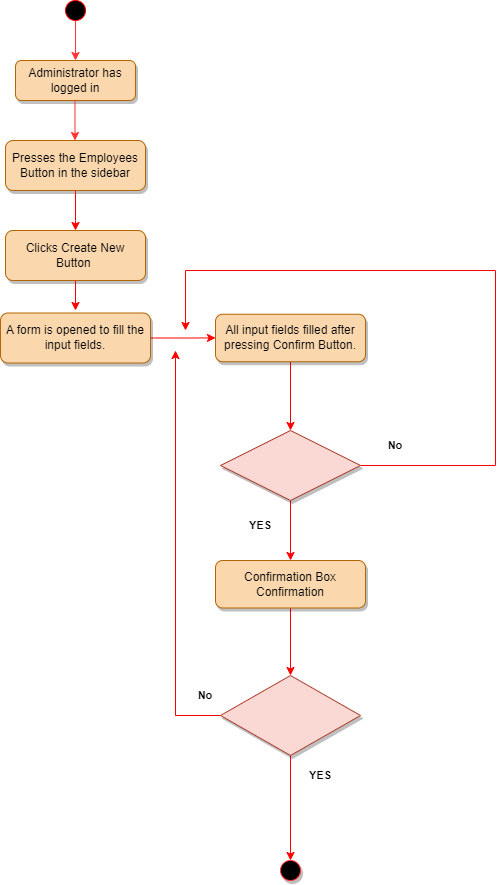

The diagram above was exported from draw.io. Its source (the exported page's mxGraphModel, read from the mxfile embedded in the PNG):
<mxGraphModel dx="865" dy="482" grid="1" gridSize="10" guides="1" tooltips="1" connect="1" arrows="1" fold="1" page="1" pageScale="1" pageWidth="827" pageHeight="1169" math="0" shadow="0">
  <root>
    <mxCell id="WIyWlLk6GJQsqaUBKTNV-0" />
    <mxCell id="WIyWlLk6GJQsqaUBKTNV-1" parent="WIyWlLk6GJQsqaUBKTNV-0" />
    <mxCell id="WIyWlLk6GJQsqaUBKTNV-3" value="Administrator has logged in" style="rounded=1;whiteSpace=wrap;html=1;fontSize=12;glass=0;strokeWidth=1;shadow=1;fillColor=#fad7ac;strokeColor=#b46504;" parent="WIyWlLk6GJQsqaUBKTNV-1" vertex="1">
      <mxGeometry x="125" y="120" width="120" height="40" as="geometry" />
    </mxCell>
    <mxCell id="WIyWlLk6GJQsqaUBKTNV-7" value="Presses the Employees Button in the sidebar" style="rounded=1;whiteSpace=wrap;html=1;fontSize=12;glass=0;strokeWidth=1;shadow=1;fillColor=#fad7ac;strokeColor=#b46504;" parent="WIyWlLk6GJQsqaUBKTNV-1" vertex="1">
      <mxGeometry x="115" y="200" width="140" height="50" as="geometry" />
    </mxCell>
    <mxCell id="Z7M2vEy5gt8LaCYOwf-l-0" value="" style="endArrow=classic;html=1;rounded=0;startArrow=none;strokeColor=#FF3333;" edge="1" parent="WIyWlLk6GJQsqaUBKTNV-1" source="Z7M2vEy5gt8LaCYOwf-l-6" target="WIyWlLk6GJQsqaUBKTNV-3">
      <mxGeometry width="50" height="50" relative="1" as="geometry">
        <mxPoint x="185" as="sourcePoint" />
        <mxPoint x="395" y="160" as="targetPoint" />
        <Array as="points" />
      </mxGeometry>
    </mxCell>
    <mxCell id="Z7M2vEy5gt8LaCYOwf-l-1" value="Clicks Create New Button&amp;nbsp;" style="rounded=1;whiteSpace=wrap;html=1;fontSize=12;glass=0;strokeWidth=1;shadow=1;fillColor=#fad7ac;strokeColor=#b46504;" vertex="1" parent="WIyWlLk6GJQsqaUBKTNV-1">
      <mxGeometry x="115" y="290" width="140" height="50" as="geometry" />
    </mxCell>
    <mxCell id="Z7M2vEy5gt8LaCYOwf-l-3" value="" style="endArrow=classic;html=1;rounded=0;strokeColor=#FF0000;exitX=0.5;exitY=1;exitDx=0;exitDy=0;" edge="1" parent="WIyWlLk6GJQsqaUBKTNV-1" source="WIyWlLk6GJQsqaUBKTNV-7">
      <mxGeometry width="50" height="50" relative="1" as="geometry">
        <mxPoint x="255" y="225" as="sourcePoint" />
        <mxPoint x="185" y="290" as="targetPoint" />
        <Array as="points">
          <mxPoint x="185" y="280" />
        </Array>
      </mxGeometry>
    </mxCell>
    <mxCell id="Z7M2vEy5gt8LaCYOwf-l-6" value="" style="ellipse;whiteSpace=wrap;html=1;aspect=fixed;strokeColor=#FF0000;fillColor=#000000;fontColor=#ffffff;" vertex="1" parent="WIyWlLk6GJQsqaUBKTNV-1">
      <mxGeometry x="175" y="60" width="20" height="20" as="geometry" />
    </mxCell>
    <mxCell id="Z7M2vEy5gt8LaCYOwf-l-7" value="" style="endArrow=none;html=1;rounded=0;" edge="1" parent="WIyWlLk6GJQsqaUBKTNV-1" target="Z7M2vEy5gt8LaCYOwf-l-6">
      <mxGeometry width="50" height="50" relative="1" as="geometry">
        <mxPoint x="185" y="80" as="sourcePoint" />
        <mxPoint x="185" y="40" as="targetPoint" />
        <Array as="points" />
      </mxGeometry>
    </mxCell>
    <mxCell id="Z7M2vEy5gt8LaCYOwf-l-11" value="" style="endArrow=classic;html=1;rounded=0;startArrow=none;strokeColor=#FF3333;" edge="1" parent="WIyWlLk6GJQsqaUBKTNV-1">
      <mxGeometry width="50" height="50" relative="1" as="geometry">
        <mxPoint x="184.5" y="160" as="sourcePoint" />
        <mxPoint x="184.5" y="200" as="targetPoint" />
        <Array as="points" />
      </mxGeometry>
    </mxCell>
    <mxCell id="Z7M2vEy5gt8LaCYOwf-l-19" value="" style="endArrow=classic;html=1;rounded=0;strokeColor=#FF0000;exitX=0.5;exitY=1;exitDx=0;exitDy=0;" edge="1" parent="WIyWlLk6GJQsqaUBKTNV-1" source="Z7M2vEy5gt8LaCYOwf-l-1">
      <mxGeometry width="50" height="50" relative="1" as="geometry">
        <mxPoint x="155" y="290" as="sourcePoint" />
        <mxPoint x="185" y="370" as="targetPoint" />
      </mxGeometry>
    </mxCell>
    <mxCell id="Z7M2vEy5gt8LaCYOwf-l-51" style="edgeStyle=orthogonalEdgeStyle;rounded=0;orthogonalLoop=1;jettySize=auto;html=1;strokeColor=#FF0000;fontSize=11;fontColor=#000000;" edge="1" parent="WIyWlLk6GJQsqaUBKTNV-1" source="Z7M2vEy5gt8LaCYOwf-l-20" target="Z7M2vEy5gt8LaCYOwf-l-50">
      <mxGeometry relative="1" as="geometry" />
    </mxCell>
    <mxCell id="Z7M2vEy5gt8LaCYOwf-l-20" value="A form is opened to fill the input fields." style="rounded=1;whiteSpace=wrap;html=1;fontSize=12;glass=0;strokeWidth=1;shadow=1;fillColor=#fad7ac;strokeColor=#b46504;" vertex="1" parent="WIyWlLk6GJQsqaUBKTNV-1">
      <mxGeometry x="110" y="372.5" width="150" height="50" as="geometry" />
    </mxCell>
    <mxCell id="Z7M2vEy5gt8LaCYOwf-l-34" value="&lt;b&gt;&lt;font color=&quot;#000000&quot;&gt;YES&lt;/font&gt;&lt;/b&gt;" style="text;html=1;strokeColor=none;fillColor=none;align=center;verticalAlign=middle;whiteSpace=wrap;rounded=0;shadow=1;labelBackgroundColor=none;fontSize=11;fontColor=#FF6666;" vertex="1" parent="WIyWlLk6GJQsqaUBKTNV-1">
      <mxGeometry x="340" y="570" width="60" height="30" as="geometry" />
    </mxCell>
    <mxCell id="Z7M2vEy5gt8LaCYOwf-l-35" value="No" style="text;html=1;strokeColor=none;fillColor=none;align=center;verticalAlign=middle;whiteSpace=wrap;rounded=0;shadow=1;labelBackgroundColor=none;fontSize=11;fontColor=#000000;fontStyle=1" vertex="1" parent="WIyWlLk6GJQsqaUBKTNV-1">
      <mxGeometry x="475" y="490" width="60" height="30" as="geometry" />
    </mxCell>
    <mxCell id="Z7M2vEy5gt8LaCYOwf-l-60" value="" style="edgeStyle=orthogonalEdgeStyle;rounded=0;orthogonalLoop=1;jettySize=auto;html=1;strokeColor=#FF0000;fontSize=11;fontColor=#000000;entryX=0.5;entryY=0;entryDx=0;entryDy=0;" edge="1" parent="WIyWlLk6GJQsqaUBKTNV-1" source="Z7M2vEy5gt8LaCYOwf-l-49" target="Z7M2vEy5gt8LaCYOwf-l-63">
      <mxGeometry relative="1" as="geometry">
        <mxPoint x="400" y="645" as="targetPoint" />
      </mxGeometry>
    </mxCell>
    <mxCell id="Z7M2vEy5gt8LaCYOwf-l-62" value="" style="edgeStyle=orthogonalEdgeStyle;rounded=0;orthogonalLoop=1;jettySize=auto;html=1;strokeColor=#FF0000;fontSize=11;fontColor=#000000;" edge="1" parent="WIyWlLk6GJQsqaUBKTNV-1" source="Z7M2vEy5gt8LaCYOwf-l-49">
      <mxGeometry relative="1" as="geometry">
        <mxPoint x="295" y="390" as="targetPoint" />
        <Array as="points">
          <mxPoint x="605" y="525" />
          <mxPoint x="605" y="330" />
          <mxPoint x="295" y="330" />
        </Array>
      </mxGeometry>
    </mxCell>
    <mxCell id="Z7M2vEy5gt8LaCYOwf-l-49" value="" style="rhombus;whiteSpace=wrap;html=1;shadow=1;labelBackgroundColor=none;strokeColor=#ae4132;fontSize=11;fillColor=#fad9d5;align=center;" vertex="1" parent="WIyWlLk6GJQsqaUBKTNV-1">
      <mxGeometry x="330" y="490" width="140" height="70" as="geometry" />
    </mxCell>
    <mxCell id="Z7M2vEy5gt8LaCYOwf-l-54" style="edgeStyle=orthogonalEdgeStyle;rounded=0;orthogonalLoop=1;jettySize=auto;html=1;entryX=0.5;entryY=0;entryDx=0;entryDy=0;strokeColor=#FF0000;fontSize=11;fontColor=#000000;" edge="1" parent="WIyWlLk6GJQsqaUBKTNV-1" source="Z7M2vEy5gt8LaCYOwf-l-50" target="Z7M2vEy5gt8LaCYOwf-l-49">
      <mxGeometry relative="1" as="geometry" />
    </mxCell>
    <mxCell id="Z7M2vEy5gt8LaCYOwf-l-50" value="All input fields filled after pressing Confirm Button." style="rounded=1;whiteSpace=wrap;html=1;fontSize=12;glass=0;strokeWidth=1;shadow=1;fillColor=#fad7ac;strokeColor=#b46504;" vertex="1" parent="WIyWlLk6GJQsqaUBKTNV-1">
      <mxGeometry x="325" y="373.75" width="150" height="47.5" as="geometry" />
    </mxCell>
    <mxCell id="Z7M2vEy5gt8LaCYOwf-l-65" value="" style="edgeStyle=orthogonalEdgeStyle;rounded=0;orthogonalLoop=1;jettySize=auto;html=1;strokeColor=#FF0000;fontSize=11;fontColor=#000000;entryX=0.5;entryY=0;entryDx=0;entryDy=0;" edge="1" parent="WIyWlLk6GJQsqaUBKTNV-1" source="Z7M2vEy5gt8LaCYOwf-l-63" target="Z7M2vEy5gt8LaCYOwf-l-66">
      <mxGeometry relative="1" as="geometry">
        <mxPoint x="400" y="730" as="targetPoint" />
      </mxGeometry>
    </mxCell>
    <mxCell id="Z7M2vEy5gt8LaCYOwf-l-63" value="Confirmation Box Confirmation" style="rounded=1;whiteSpace=wrap;html=1;fontSize=12;glass=0;strokeWidth=1;shadow=1;fillColor=#fad7ac;strokeColor=#b46504;" vertex="1" parent="WIyWlLk6GJQsqaUBKTNV-1">
      <mxGeometry x="325" y="620" width="150" height="47.5" as="geometry" />
    </mxCell>
    <mxCell id="Z7M2vEy5gt8LaCYOwf-l-71" value="" style="edgeStyle=orthogonalEdgeStyle;rounded=0;orthogonalLoop=1;jettySize=auto;html=1;strokeColor=#FF0000;fontSize=11;fontColor=#000000;entryX=0.5;entryY=0;entryDx=0;entryDy=0;" edge="1" parent="WIyWlLk6GJQsqaUBKTNV-1" source="Z7M2vEy5gt8LaCYOwf-l-66" target="Z7M2vEy5gt8LaCYOwf-l-72">
      <mxGeometry relative="1" as="geometry">
        <mxPoint x="400" y="905" as="targetPoint" />
      </mxGeometry>
    </mxCell>
    <mxCell id="Z7M2vEy5gt8LaCYOwf-l-79" value="" style="edgeStyle=orthogonalEdgeStyle;rounded=0;orthogonalLoop=1;jettySize=auto;html=1;strokeColor=#FF0000;fontSize=11;fontColor=#000000;" edge="1" parent="WIyWlLk6GJQsqaUBKTNV-1" source="Z7M2vEy5gt8LaCYOwf-l-66">
      <mxGeometry relative="1" as="geometry">
        <mxPoint x="285" y="410" as="targetPoint" />
      </mxGeometry>
    </mxCell>
    <mxCell id="Z7M2vEy5gt8LaCYOwf-l-66" value="" style="rhombus;whiteSpace=wrap;html=1;shadow=1;labelBackgroundColor=none;strokeColor=#ae4132;fontSize=11;fillColor=#fad9d5;" vertex="1" parent="WIyWlLk6GJQsqaUBKTNV-1">
      <mxGeometry x="330" y="735" width="140" height="80" as="geometry" />
    </mxCell>
    <mxCell id="Z7M2vEy5gt8LaCYOwf-l-68" value="&lt;b&gt;&lt;font color=&quot;#000000&quot;&gt;YES&lt;/font&gt;&lt;/b&gt;" style="text;html=1;strokeColor=none;fillColor=none;align=center;verticalAlign=middle;whiteSpace=wrap;rounded=0;shadow=1;labelBackgroundColor=none;fontSize=11;fontColor=#FF6666;" vertex="1" parent="WIyWlLk6GJQsqaUBKTNV-1">
      <mxGeometry x="400" y="820" width="60" height="30" as="geometry" />
    </mxCell>
    <mxCell id="Z7M2vEy5gt8LaCYOwf-l-69" value="No" style="text;html=1;strokeColor=none;fillColor=none;align=center;verticalAlign=middle;whiteSpace=wrap;rounded=0;shadow=1;labelBackgroundColor=none;fontSize=11;fontColor=#000000;fontStyle=1" vertex="1" parent="WIyWlLk6GJQsqaUBKTNV-1">
      <mxGeometry x="285" y="740" width="60" height="30" as="geometry" />
    </mxCell>
    <mxCell id="Z7M2vEy5gt8LaCYOwf-l-72" value="" style="ellipse;whiteSpace=wrap;html=1;aspect=fixed;shadow=1;labelBackgroundColor=none;strokeColor=#FF3333;fontSize=11;fontColor=#000000;fillColor=#000000;" vertex="1" parent="WIyWlLk6GJQsqaUBKTNV-1">
      <mxGeometry x="390" y="920" width="20" height="20" as="geometry" />
    </mxCell>
  </root>
</mxGraphModel>